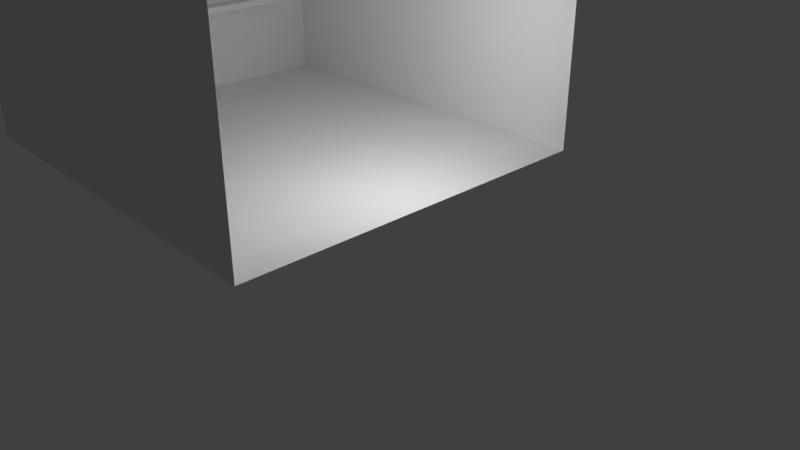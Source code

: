 # Source: Trem.blend  (saved by Blender 2.79.0; exported with 4.5.12 LTS)
import bpy
from mathutils import Matrix  # noqa: F401  (used for matrix-valued properties, if any)

bpy.ops.wm.read_factory_settings(use_empty=True)
scene = bpy.context.scene
scene.name = 'Scene'

# ---- collections
col_collection_1 = bpy.data.collections.new('Collection 1'); scene.collection.children.link(col_collection_1)

# ---- materials (node trees are filled in below, after node groups)
mat_piso = bpy.data.materials.new('Piso')
mat_piso.alpha_threshold = 0.0
mat_piso.use_transparent_shadow = False
mat_piso.roughness = 0.5
mat_piso.line_color = (0.0, 0.0, 0.0, 1.0)
mat_parede = bpy.data.materials.new('Parede')
mat_parede.alpha_threshold = 0.0
mat_parede.use_transparent_shadow = False
mat_parede.roughness = 0.5
mat_teto = bpy.data.materials.new('Teto')
mat_teto.alpha_threshold = 0.0
mat_teto.use_transparent_shadow = False
mat_teto.roughness = 0.5
mat_teto.specular_intensity = 0.0
mat_material = bpy.data.materials.new('Material')
mat_material.alpha_threshold = 0.0
mat_material.use_transparent_shadow = False
mat_material.roughness = 0.5
mat_material.specular_intensity = 1.0

# ---- material node trees

# ---- world
world_world = bpy.data.worlds.new('World'); scene.world = world_world
world_world.color = (0.05088, 0.05088, 0.05088)
world_world.use_sun_shadow = False
world_world.sun_shadow_jitter_overblur = 0.0
world_world.cycles.sampling_method = 'MANUAL'

# ---- cameras
cam_camera = bpy.data.cameras.new('Camera')
cam_camera.clip_end = 100.0
cam_camera.lens = 35.0
cam_camera.sensor_width = 32.0
cam_camera.sensor_height = 18.0
cam_camera.ortho_scale = 7.314
cam_camera.dof.focus_distance = 0.0
cam_camera.dof.aperture_fstop = 128.0

# ---- lights
light_lamp = bpy.data.lights.new('Lamp', 'POINT')
light_lamp.transmission_factor = 0.0
light_lamp.cutoff_distance = 30.0
light_lamp.energy = 100.0
light_lamp.shadow_buffer_clip_start = 1.001
light_lamp.shadow_soft_size = 0.1
light_lamp.shadow_maximum_resolution = 0.006
light_lamp.use_absolute_resolution = True

# ---- meshes
me_cube = bpy.data.meshes.new('Cube')
me_cube.from_pydata([(-1.0, -1.0, -1.0), (-1.0, 1.0, -1.0), (1.788e-07, 1.0, -1.0), (0.0, -1.0, -1.0), (2.384e-07, 1.0, 1.851), (-5.364e-07, -1.0, 1.851), (1.998e-07, 1.0, 0.001773), (-1.885e-07, -1.0, 0.001773), (-1.0, -1.0, 0.001773), (-1.0, -1.0, 1.851), (-1.0, 1.0, 0.001773), (-1.0, 1.0, 1.851), (-1.0, -0.83, 1.681), (-1.0, 0.83, 1.681), (-1.0, -0.83, 0.1718), (-1.0, 0.83, 0.1718), (-1.0, -0.7324, 1.583), (-1.0, -0.7734, 1.624), (-1.0, 0.7324, 1.583), (-1.0, 0.7734, 1.624), (-1.0, -0.7324, 0.2694), (-1.0, -0.7734, 0.2284), (-1.0, 0.7324, 0.2694), (-1.0, 0.7734, 0.2284), (-1.0, 0.7734, 0.2284), (-1.0, 0.7324, 0.2694), (-1.0, 0.7324, 1.583), (-1.0, 0.7734, 1.624), (-1.0, 0.7734, 0.2284), (-1.0, 0.7324, 0.2694), (-1.0, 0.7324, 1.583), (-1.0, 0.7734, 1.624), (-1.0, 0.7734, 0.2284), (-1.0, 0.7324, 0.2694), (-1.0, 0.7324, 1.583), (-1.0, 0.7734, 1.624), (-0.9741, 0.7734, 0.2284), (-0.9741, 0.7324, 0.2694), (-0.9741, 0.7324, 1.583), (-0.9741, 0.7734, 1.624), (-1.0, 0.6814, 0.2694), (-1.0, 0.6814, 1.583), (-0.9741, 0.6814, 0.2694), (-0.9741, 0.6814, 1.583), (-0.9581, -0.7324, 0.2694), (-0.9581, -0.7734, 0.2284), (-0.9581, 0.7734, 0.2284), (-0.9581, 0.7324, 0.2694), (-1.0, -0.7324, 0.3305), (-1.0, 0.7324, 0.3305), (-0.9581, -0.7324, 0.3305), (-0.9581, 0.7324, 0.3305), (-0.9795, -0.7734, 1.624), (-0.9795, -0.7324, 1.583), (-0.9795, -0.7324, 0.2694), (-0.9795, -0.7734, 0.2284), (-1.0, -0.6908, 1.583), (-1.0, -0.6908, 0.2694), (-0.9795, -0.6908, 1.583), (-0.9795, -0.6908, 0.2694), (-0.97, -0.7734, 1.624), (-0.97, -0.7324, 1.583), (-0.97, 0.7324, 1.583), (-0.97, 0.7734, 1.624), (-1.0, 0.7324, 1.514), (-1.0, -0.7324, 1.514), (-0.97, 0.7324, 1.514), (-0.97, -0.7324, 1.514)], [], [(2, 3, 0, 1), (4, 11, 9, 5), (7, 5, 9, 8), (13, 12, 9, 11), (6, 2, 1, 10), (4, 6, 10, 11), (0, 8, 10, 1), (3, 7, 8, 0), (23, 19, 13, 15), (14, 15, 10, 8), (15, 13, 11, 10), (20, 16, 18, 22), (21, 23, 15, 14), (14, 12, 17, 21), (12, 14, 8, 9), (20, 21, 55, 54), (18, 19, 27, 26), (18, 16, 65, 64), (22, 23, 46, 47), (12, 13, 19, 17), (27, 24, 28, 31), (23, 22, 25, 24), (19, 23, 24, 27), (22, 18, 26, 25), (30, 31, 35, 34), (25, 26, 30, 29), (26, 27, 31, 30), (24, 25, 29, 28), (35, 32, 36, 39), (28, 29, 33, 32), (31, 28, 32, 35), (29, 30, 34, 33), (37, 38, 39, 36), (38, 37, 42, 43), (34, 35, 39, 38), (32, 33, 37, 36), (40, 41, 43, 42), (34, 38, 43, 41), (33, 34, 41, 40), (37, 33, 40, 42), (44, 47, 46, 45), (21, 20, 44, 45), (23, 21, 45, 46), (22, 47, 51, 49), (48, 49, 51, 50), (44, 20, 48, 50), (47, 44, 50, 51), (20, 22, 49, 48), (53, 54, 55, 52), (17, 16, 53, 52), (21, 17, 52, 55), (20, 54, 59, 57), (56, 57, 59, 58), (54, 53, 58, 59), (16, 20, 57, 56), (53, 16, 56, 58), (62, 61, 60, 63), (19, 18, 62, 63), (16, 17, 60, 61), (17, 19, 63, 60), (64, 65, 67, 66), (16, 61, 67, 65), (61, 62, 66, 67), (62, 18, 64, 66)])
me_cube.polygons.foreach_set('material_index', [0, 2, 1, 1, 1, 1, 1, 1, 1, 1, 1, 3, 1, 1, 1, 1, 1, 2, 1, 1, 1, 1, 1, 2, 1, 2, 1, 1, 1, 1, 1, 2, 1, 2, 1, 1, 2, 1, 2, 1, 1, 1, 1, 1, 2, 1, 2, 2, 1, 1, 1, 1, 2, 2, 2, 1, 1, 1, 1, 1, 2, 1, 2, 1])
_uv = me_cube.uv_layers.new(name='UVMap')
_uv.uv.foreach_set('vector', [1.452, 1.583, 1.452, -0.5829, -0.4518, -0.5829, -0.4518, 1.583, 1.182, 0.9999, -0.1824, 0.9999, -0.1824, 5.797e-05, 1.182, 5.773e-05, 1.0, 0.5, 1.0, 1.0, 0.0, 1.0, 1.531e-07, 0.5, 0.915, 0.954, 0.08499, 0.954, 1.394e-07, 1.0, 1.0, 1.0, 1.0, 0.5, 1.0, 0.0, 7.293e-07, 0.0, 6.272e-07, 0.5, 1.0, 1.0, 1.0, 0.5, 6.272e-07, 0.5, 5.251e-07, 1.0, 0.0, 0.0, 6.969e-08, 0.5, 1.0, 0.5, 1.0, 0.0, 1.0, 2.303e-07, 1.0, 0.5, 1.531e-07, 0.5, 3.063e-07, 2.303e-07, 0.8867, 0.5613, 0.8867, 0.9387, 0.915, 0.954, 0.915, 0.546, 0.08499, 0.546, 0.915, 0.546, 1.0, 0.5, 6.969e-08, 0.5, 0.915, 0.546, 0.915, 0.954, 1.0, 1.0, 1.0, 0.5, 0.102, 0.102, 0.102, 0.898, 0.898, 0.898, 0.898, 0.102, 0.1133, 0.5613, 0.8867, 0.5613, 0.915, 0.546, 0.08499, 0.546, 0.08499, 0.546, 0.08499, 0.954, 0.1133, 0.9387, 0.1133, 0.5613, 0.08499, 0.954, 0.08499, 0.546, 6.969e-08, 0.5, 1.394e-07, 1.0, 0.1338, 0.5724, 0.1133, 0.5613, 0.1133, 0.5613, 0.1338, 0.5724, 0.8662, 0.9276, 0.8867, 0.9387, 0.8867, 0.9387, 0.8662, 0.9276, 0.8662, 0.9276, 0.1338, 0.9276, 0.1338, 0.9276, 0.8662, 0.9276, 0.8662, 0.5724, 0.8867, 0.5613, 0.8867, 0.5613, 0.8662, 0.5724, 0.08499, 0.954, 0.915, 0.954, 0.8867, 0.9387, 0.1133, 0.9387, 0.8867, 0.9387, 0.8867, 0.5613, 0.8867, 0.5613, 0.8867, 0.9387, 0.8867, 0.5613, 0.8662, 0.5724, 0.8662, 0.5724, 0.8867, 0.5613, 0.8867, 0.9387, 0.8867, 0.5613, 0.8867, 0.5613, 0.8867, 0.9387, 0.8662, 0.5724, 0.8662, 0.9276, 0.8662, 0.9276, 0.8662, 0.5724, 0.8662, 0.9276, 0.8867, 0.9387, 0.8867, 0.9387, 0.8662, 0.9276, 0.8662, 0.5724, 0.8662, 0.9276, 0.8662, 0.9276, 0.8662, 0.5724, 0.8662, 0.9276, 0.8867, 0.9387, 0.8867, 0.9387, 0.8662, 0.9276, 0.8867, 0.5613, 0.8662, 0.5724, 0.8662, 0.5724, 0.8867, 0.5613, 0.8867, 0.9387, 0.8867, 0.5613, 0.8867, 0.5613, 0.8867, 0.9387, 0.8867, 0.5613, 0.8662, 0.5724, 0.8662, 0.5724, 0.8867, 0.5613, 0.8867, 0.9387, 0.8867, 0.5613, 0.8867, 0.5613, 0.8867, 0.9387, 0.8662, 0.5724, 0.8662, 0.9276, 0.8662, 0.9276, 0.8662, 0.5724, 0.8662, 0.5724, 0.8662, 0.9276, 0.8867, 0.9387, 0.8867, 0.5613, 0.8662, 0.9276, 0.8662, 0.5724, 0.8662, 0.5724, 0.8662, 0.9276, 0.8662, 0.9276, 0.8867, 0.9387, 0.8867, 0.9387, 0.8662, 0.9276, 0.8867, 0.5613, 0.8662, 0.5724, 0.8662, 0.5724, 0.8867, 0.5613, 0.8662, 0.5724, 0.8662, 0.9276, 0.8662, 0.9276, 0.8662, 0.5724, 0.8662, 0.9276, 0.8662, 0.9276, 0.8662, 0.9276, 0.8662, 0.9276, 0.8662, 0.5724, 0.8662, 0.9276, 0.8662, 0.9276, 0.8662, 0.5724, 0.8662, 0.5724, 0.8662, 0.5724, 0.8662, 0.5724, 0.8662, 0.5724, 0.1338, 0.5724, 0.8662, 0.5724, 0.8867, 0.5613, 0.1133, 0.5613, 0.1133, 0.5613, 0.1338, 0.5724, 0.1338, 0.5724, 0.1133, 0.5613, 0.8867, 0.5613, 0.1133, 0.5613, 0.1133, 0.5613, 0.8867, 0.5613, 0.8662, 0.5724, 0.8662, 0.5724, 0.8662, 0.5724, 0.8662, 0.5724, 0.1338, 0.5724, 0.8662, 0.5724, 0.8662, 0.5724, 0.1338, 0.5724, 0.1338, 0.5724, 0.1338, 0.5724, 0.1338, 0.5724, 0.1338, 0.5724, 0.8662, 0.5724, 0.1338, 0.5724, 0.1338, 0.5724, 0.8662, 0.5724, 0.1338, 0.5724, 0.8662, 0.5724, 0.8662, 0.5724, 0.1338, 0.5724, 0.1338, 0.9276, 0.1338, 0.5724, 0.1133, 0.5613, 0.1133, 0.9387, 0.1133, 0.9387, 0.1338, 0.9276, 0.1338, 0.9276, 0.1133, 0.9387, 0.1133, 0.5613, 0.1133, 0.9387, 0.1133, 0.9387, 0.1133, 0.5613, 0.1338, 0.5724, 0.1338, 0.5724, 0.1338, 0.5724, 0.1338, 0.5724, 0.1338, 0.9276, 0.1338, 0.5724, 0.1338, 0.5724, 0.1338, 0.9276, 0.1338, 0.5724, 0.1338, 0.9276, 0.1338, 0.9276, 0.1338, 0.5724, 0.1338, 0.9276, 0.1338, 0.5724, 0.1338, 0.5724, 0.1338, 0.9276, 0.1338, 0.9276, 0.1338, 0.9276, 0.1338, 0.9276, 0.1338, 0.9276, 0.8662, 0.9276, 0.1338, 0.9276, 0.1133, 0.9387, 0.8867, 0.9387, 0.8867, 0.9387, 0.8662, 0.9276, 0.8662, 0.9276, 0.8867, 0.9387, 0.1338, 0.9276, 0.1133, 0.9387, 0.1133, 0.9387, 0.1338, 0.9276, 0.1133, 0.9387, 0.8867, 0.9387, 0.8867, 0.9387, 0.1133, 0.9387, 0.8662, 0.9276, 0.1338, 0.9276, 0.1338, 0.9276, 0.8662, 0.9276, 0.1338, 0.9276, 0.1338, 0.9276, 0.1338, 0.9276, 0.1338, 0.9276, 0.1338, 0.9276, 0.8662, 0.9276, 0.8662, 0.9276, 0.1338, 0.9276, 0.8662, 0.9276, 0.8662, 0.9276, 0.8662, 0.9276, 0.8662, 0.9276])
me_cube.materials.append(mat_piso)
me_cube.materials.append(mat_parede)
me_cube.materials.append(mat_teto)
me_cube.materials.append(mat_material)
me_cube.use_remesh_preserve_volume = False
me_cube.use_remesh_preserve_attributes = False
me_cube.use_mirror_vertex_groups = False
me_cube.update()

# ---- objects
ob_cube = bpy.data.objects.new('Cube', me_cube)
ob_lamp = bpy.data.objects.new('Lamp', light_lamp)
ob_camera = bpy.data.objects.new('Camera', cam_camera)

# ---- transforms, parenting, visibility, modifiers, constraints
ob_cube.location = (1.0, 0.0, 2.0)
ob_cube.scale = (5.627, 2.617, 1.0)
ob_cube.lock_rotations_4d = False
ob_cube.empty_display_type = 'ARROWS'
ob_cube.lineart.crease_threshold = 0.0
ob_lamp.location = (0.8436, -0.03418, 3.043)
ob_lamp.rotation_euler = (0.6503, 0.05522, 1.866)
ob_lamp.lock_rotations_4d = False
ob_lamp.empty_display_type = 'ARROWS'
ob_lamp.color = (0.0, 0.0, 0.0, 0.0)
ob_lamp.lineart.crease_threshold = 0.0
ob_camera.location = (7.481, -6.508, 5.344)
ob_camera.rotation_euler = (1.109, 0.0, 0.8149)
ob_camera.lock_rotations_4d = False
ob_camera.empty_display_type = 'ARROWS'
ob_camera.color = (0.0, 0.0, 0.0, 0.0)
ob_camera.display_type = 'WIRE'
ob_camera.lineart.crease_threshold = 0.0

# ---- collection membership
col_collection_1.objects.link(ob_cube)
col_collection_1.objects.link(ob_lamp)
col_collection_1.objects.link(ob_camera)

# ---- scene / render settings (as saved in the file)
scene.camera = ob_camera
scene.frame_start = 1; scene.frame_end = 250; scene.frame_set(1)
scene.render.engine = 'BLENDER_EEVEE_NEXT'
scene.render.resolution_percentage = 50
scene.render.dither_intensity = 0.0
scene.cycles.use_denoising = False
scene.cycles.samples = 128
scene.cycles.sampling_pattern = 'TABULATED_SOBOL'
scene.cycles.use_adaptive_sampling = False
scene.cycles.use_light_tree = False
scene.cycles.blur_glossy = 0.0
scene.cycles.sample_clamp_indirect = 0.0
scene.view_settings.view_transform = 'Standard'
bpy.context.view_layer.update()

